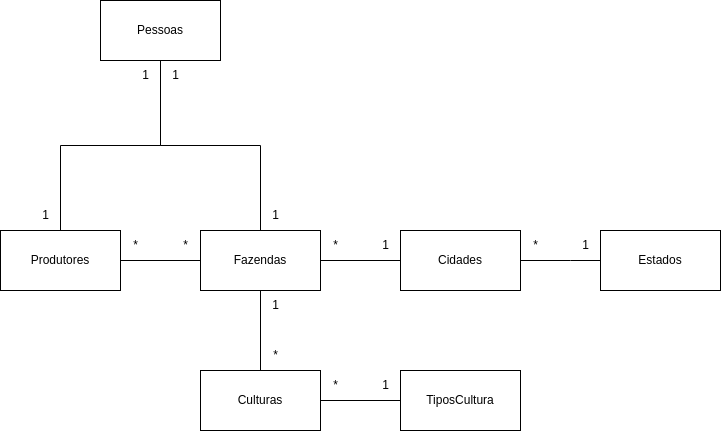

The diagram above was exported from draw.io. Its source (the exported page's mxGraphModel, read from the mxfile embedded in the PNG):
<mxGraphModel dx="1434" dy="1920" grid="1" gridSize="10" guides="1" tooltips="1" connect="1" arrows="1" fold="1" page="1" pageScale="1" pageWidth="850" pageHeight="1100" math="0" shadow="0">
  <root>
    <mxCell id="0" />
    <mxCell id="1" parent="0" />
    <mxCell id="BeX7O6n67X-ALxmFv14Z-4" value="" style="edgeStyle=orthogonalEdgeStyle;rounded=0;orthogonalLoop=1;jettySize=auto;html=1;startArrow=none;startFill=0;endArrow=none;endFill=0;" parent="1" source="BeX7O6n67X-ALxmFv14Z-1" edge="1">
      <mxGeometry relative="1" as="geometry">
        <mxPoint x="660" y="-820" as="targetPoint" />
        <Array as="points">
          <mxPoint x="630" y="-820" />
          <mxPoint x="630" y="-820" />
        </Array>
      </mxGeometry>
    </mxCell>
    <mxCell id="BeX7O6n67X-ALxmFv14Z-12" value="" style="edgeStyle=orthogonalEdgeStyle;rounded=0;orthogonalLoop=1;jettySize=auto;html=1;endArrow=none;endFill=0;" parent="1" source="BeX7O6n67X-ALxmFv14Z-1" target="BeX7O6n67X-ALxmFv14Z-11" edge="1">
      <mxGeometry relative="1" as="geometry" />
    </mxCell>
    <mxCell id="BeX7O6n67X-ALxmFv14Z-1" value="Cidades" style="rounded=0;whiteSpace=wrap;html=1;" parent="1" vertex="1">
      <mxGeometry x="460" y="-850" width="120" height="60" as="geometry" />
    </mxCell>
    <mxCell id="BeX7O6n67X-ALxmFv14Z-3" value="Estados" style="rounded=0;whiteSpace=wrap;html=1;" parent="1" vertex="1">
      <mxGeometry x="660" y="-850" width="120" height="60" as="geometry" />
    </mxCell>
    <mxCell id="BeX7O6n67X-ALxmFv14Z-5" value="1" style="text;html=1;align=center;verticalAlign=middle;resizable=0;points=[];autosize=1;strokeColor=none;fillColor=none;" parent="1" vertex="1">
      <mxGeometry x="630" y="-850" width="30" height="30" as="geometry" />
    </mxCell>
    <mxCell id="BeX7O6n67X-ALxmFv14Z-6" value="*" style="text;html=1;align=center;verticalAlign=middle;resizable=0;points=[];autosize=1;strokeColor=none;fillColor=none;" parent="1" vertex="1">
      <mxGeometry x="580" y="-850" width="30" height="30" as="geometry" />
    </mxCell>
    <mxCell id="BeX7O6n67X-ALxmFv14Z-16" value="" style="edgeStyle=orthogonalEdgeStyle;rounded=0;orthogonalLoop=1;jettySize=auto;html=1;endArrow=none;endFill=0;" parent="1" source="BeX7O6n67X-ALxmFv14Z-11" target="BeX7O6n67X-ALxmFv14Z-15" edge="1">
      <mxGeometry relative="1" as="geometry" />
    </mxCell>
    <mxCell id="BeX7O6n67X-ALxmFv14Z-20" value="" style="edgeStyle=orthogonalEdgeStyle;rounded=0;orthogonalLoop=1;jettySize=auto;html=1;endArrow=none;endFill=0;" parent="1" source="BeX7O6n67X-ALxmFv14Z-11" target="BeX7O6n67X-ALxmFv14Z-19" edge="1">
      <mxGeometry relative="1" as="geometry" />
    </mxCell>
    <mxCell id="RYhMcsw_vbjQCE7I4Mgr-3" style="edgeStyle=orthogonalEdgeStyle;rounded=0;orthogonalLoop=1;jettySize=auto;html=1;exitX=0.5;exitY=0;exitDx=0;exitDy=0;entryX=0.5;entryY=1;entryDx=0;entryDy=0;endArrow=none;endFill=0;" edge="1" parent="1" source="BeX7O6n67X-ALxmFv14Z-11" target="RYhMcsw_vbjQCE7I4Mgr-1">
      <mxGeometry relative="1" as="geometry" />
    </mxCell>
    <mxCell id="BeX7O6n67X-ALxmFv14Z-11" value="Fazendas" style="rounded=0;whiteSpace=wrap;html=1;" parent="1" vertex="1">
      <mxGeometry x="260" y="-850" width="120" height="60" as="geometry" />
    </mxCell>
    <mxCell id="BeX7O6n67X-ALxmFv14Z-13" value="*" style="text;html=1;align=center;verticalAlign=middle;resizable=0;points=[];autosize=1;strokeColor=none;fillColor=none;" parent="1" vertex="1">
      <mxGeometry x="380" y="-850" width="30" height="30" as="geometry" />
    </mxCell>
    <mxCell id="BeX7O6n67X-ALxmFv14Z-14" value="1" style="text;html=1;align=center;verticalAlign=middle;resizable=0;points=[];autosize=1;strokeColor=none;fillColor=none;" parent="1" vertex="1">
      <mxGeometry x="430" y="-850" width="30" height="30" as="geometry" />
    </mxCell>
    <mxCell id="RYhMcsw_vbjQCE7I4Mgr-2" value="" style="edgeStyle=orthogonalEdgeStyle;rounded=0;orthogonalLoop=1;jettySize=auto;html=1;endArrow=none;endFill=0;" edge="1" parent="1" source="BeX7O6n67X-ALxmFv14Z-15" target="RYhMcsw_vbjQCE7I4Mgr-1">
      <mxGeometry relative="1" as="geometry" />
    </mxCell>
    <mxCell id="BeX7O6n67X-ALxmFv14Z-15" value="Produtores" style="rounded=0;whiteSpace=wrap;html=1;" parent="1" vertex="1">
      <mxGeometry x="60" y="-850" width="120" height="60" as="geometry" />
    </mxCell>
    <mxCell id="BeX7O6n67X-ALxmFv14Z-17" value="*" style="text;html=1;align=center;verticalAlign=middle;resizable=0;points=[];autosize=1;strokeColor=none;fillColor=none;" parent="1" vertex="1">
      <mxGeometry x="180" y="-850" width="30" height="30" as="geometry" />
    </mxCell>
    <mxCell id="BeX7O6n67X-ALxmFv14Z-18" value="*" style="text;html=1;align=center;verticalAlign=middle;resizable=0;points=[];autosize=1;strokeColor=none;fillColor=none;" parent="1" vertex="1">
      <mxGeometry x="230" y="-850" width="30" height="30" as="geometry" />
    </mxCell>
    <mxCell id="BeX7O6n67X-ALxmFv14Z-22" value="" style="edgeStyle=orthogonalEdgeStyle;rounded=0;orthogonalLoop=1;jettySize=auto;html=1;endArrow=none;endFill=0;" parent="1" source="BeX7O6n67X-ALxmFv14Z-19" target="BeX7O6n67X-ALxmFv14Z-21" edge="1">
      <mxGeometry relative="1" as="geometry" />
    </mxCell>
    <mxCell id="BeX7O6n67X-ALxmFv14Z-19" value="Culturas" style="rounded=0;whiteSpace=wrap;html=1;" parent="1" vertex="1">
      <mxGeometry x="260" y="-710" width="120" height="60" as="geometry" />
    </mxCell>
    <mxCell id="BeX7O6n67X-ALxmFv14Z-21" value="TiposCultura" style="rounded=0;whiteSpace=wrap;html=1;" parent="1" vertex="1">
      <mxGeometry x="460" y="-710" width="120" height="60" as="geometry" />
    </mxCell>
    <mxCell id="BeX7O6n67X-ALxmFv14Z-23" value="1" style="text;html=1;align=center;verticalAlign=middle;resizable=0;points=[];autosize=1;strokeColor=none;fillColor=none;" parent="1" vertex="1">
      <mxGeometry x="430" y="-710" width="30" height="30" as="geometry" />
    </mxCell>
    <mxCell id="BeX7O6n67X-ALxmFv14Z-24" value="*" style="text;html=1;align=center;verticalAlign=middle;resizable=0;points=[];autosize=1;strokeColor=none;fillColor=none;" parent="1" vertex="1">
      <mxGeometry x="380" y="-710" width="30" height="30" as="geometry" />
    </mxCell>
    <mxCell id="BeX7O6n67X-ALxmFv14Z-26" value="*" style="text;html=1;align=center;verticalAlign=middle;resizable=0;points=[];autosize=1;strokeColor=none;fillColor=none;" parent="1" vertex="1">
      <mxGeometry x="320" y="-740" width="30" height="30" as="geometry" />
    </mxCell>
    <mxCell id="BeX7O6n67X-ALxmFv14Z-27" value="1" style="text;html=1;align=center;verticalAlign=middle;resizable=0;points=[];autosize=1;strokeColor=none;fillColor=none;" parent="1" vertex="1">
      <mxGeometry x="320" y="-790" width="30" height="30" as="geometry" />
    </mxCell>
    <mxCell id="RYhMcsw_vbjQCE7I4Mgr-1" value="Pessoas" style="rounded=0;whiteSpace=wrap;html=1;" vertex="1" parent="1">
      <mxGeometry x="160" y="-1080" width="120" height="60" as="geometry" />
    </mxCell>
    <mxCell id="RYhMcsw_vbjQCE7I4Mgr-4" value="1" style="text;html=1;align=center;verticalAlign=middle;resizable=0;points=[];autosize=1;strokeColor=none;fillColor=none;" vertex="1" parent="1">
      <mxGeometry x="220" y="-1020" width="30" height="30" as="geometry" />
    </mxCell>
    <mxCell id="RYhMcsw_vbjQCE7I4Mgr-5" value="1" style="text;html=1;align=center;verticalAlign=middle;resizable=0;points=[];autosize=1;strokeColor=none;fillColor=none;" vertex="1" parent="1">
      <mxGeometry x="320" y="-880" width="30" height="30" as="geometry" />
    </mxCell>
    <mxCell id="RYhMcsw_vbjQCE7I4Mgr-6" value="1" style="text;html=1;align=center;verticalAlign=middle;resizable=0;points=[];autosize=1;strokeColor=none;fillColor=none;" vertex="1" parent="1">
      <mxGeometry x="190" y="-1020" width="30" height="30" as="geometry" />
    </mxCell>
    <mxCell id="RYhMcsw_vbjQCE7I4Mgr-7" value="1" style="text;html=1;align=center;verticalAlign=middle;resizable=0;points=[];autosize=1;strokeColor=none;fillColor=none;" vertex="1" parent="1">
      <mxGeometry x="90" y="-880" width="30" height="30" as="geometry" />
    </mxCell>
  </root>
</mxGraphModel>